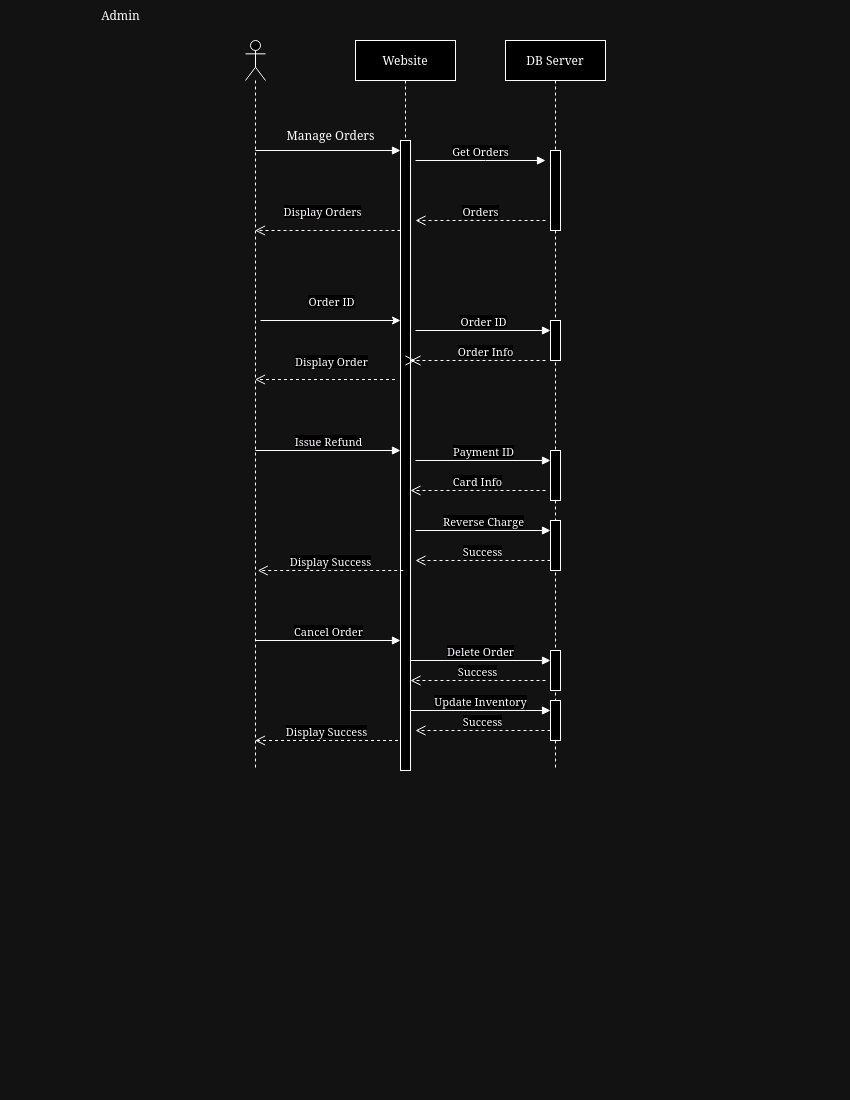

The diagram above was exported from draw.io. Its source (the exported page's mxGraphModel, read from the mxfile embedded in the PNG):
<mxGraphModel dx="1434" dy="778" grid="1" gridSize="10" guides="1" tooltips="1" connect="1" arrows="1" fold="1" page="1" pageScale="1" pageWidth="850" pageHeight="1100" math="0" shadow="0">
  <root>
    <mxCell id="0" />
    <mxCell id="1" parent="0" />
    <mxCell id="9qEvB95c6-eQE3mT2UkR-4" value="Website" style="shape=umlLifeline;perimeter=lifelinePerimeter;whiteSpace=wrap;html=1;container=1;dropTarget=0;collapsible=0;recursiveResize=0;outlineConnect=0;portConstraint=eastwest;newEdgeStyle={&quot;curved&quot;:0,&quot;rounded&quot;:0};" vertex="1" parent="1">
      <mxGeometry x="355" y="40" width="100" height="730" as="geometry" />
    </mxCell>
    <mxCell id="9qEvB95c6-eQE3mT2UkR-8" value="" style="html=1;points=[[0,0,0,0,5],[0,1,0,0,-5],[1,0,0,0,5],[1,1,0,0,-5]];perimeter=orthogonalPerimeter;outlineConnect=0;targetShapes=umlLifeline;portConstraint=eastwest;newEdgeStyle={&quot;curved&quot;:0,&quot;rounded&quot;:0};" vertex="1" parent="9qEvB95c6-eQE3mT2UkR-4">
      <mxGeometry x="45" y="100" width="10" height="630" as="geometry" />
    </mxCell>
    <mxCell id="9qEvB95c6-eQE3mT2UkR-5" value="DB Server" style="shape=umlLifeline;perimeter=lifelinePerimeter;whiteSpace=wrap;html=1;container=1;dropTarget=0;collapsible=0;recursiveResize=0;outlineConnect=0;portConstraint=eastwest;newEdgeStyle={&quot;curved&quot;:0,&quot;rounded&quot;:0};" vertex="1" parent="1">
      <mxGeometry x="505" y="40" width="100" height="730" as="geometry" />
    </mxCell>
    <mxCell id="9qEvB95c6-eQE3mT2UkR-11" value="" style="html=1;points=[[0,0,0,0,5],[0,1,0,0,-5],[1,0,0,0,5],[1,1,0,0,-5]];perimeter=orthogonalPerimeter;outlineConnect=0;targetShapes=umlLifeline;portConstraint=eastwest;newEdgeStyle={&quot;curved&quot;:0,&quot;rounded&quot;:0};" vertex="1" parent="9qEvB95c6-eQE3mT2UkR-5">
      <mxGeometry x="45" y="110" width="10" height="80" as="geometry" />
    </mxCell>
    <mxCell id="9qEvB95c6-eQE3mT2UkR-19" value="" style="html=1;points=[[0,0,0,0,5],[0,1,0,0,-5],[1,0,0,0,5],[1,1,0,0,-5]];perimeter=orthogonalPerimeter;outlineConnect=0;targetShapes=umlLifeline;portConstraint=eastwest;newEdgeStyle={&quot;curved&quot;:0,&quot;rounded&quot;:0};" vertex="1" parent="9qEvB95c6-eQE3mT2UkR-5">
      <mxGeometry x="45" y="280" width="10" height="40" as="geometry" />
    </mxCell>
    <mxCell id="9qEvB95c6-eQE3mT2UkR-35" value="" style="html=1;points=[[0,0,0,0,5],[0,1,0,0,-5],[1,0,0,0,5],[1,1,0,0,-5]];perimeter=orthogonalPerimeter;outlineConnect=0;targetShapes=umlLifeline;portConstraint=eastwest;newEdgeStyle={&quot;curved&quot;:0,&quot;rounded&quot;:0};" vertex="1" parent="9qEvB95c6-eQE3mT2UkR-5">
      <mxGeometry x="45" y="410" width="10" height="50" as="geometry" />
    </mxCell>
    <mxCell id="9qEvB95c6-eQE3mT2UkR-37" value="" style="html=1;points=[[0,0,0,0,5],[0,1,0,0,-5],[1,0,0,0,5],[1,1,0,0,-5]];perimeter=orthogonalPerimeter;outlineConnect=0;targetShapes=umlLifeline;portConstraint=eastwest;newEdgeStyle={&quot;curved&quot;:0,&quot;rounded&quot;:0};" vertex="1" parent="9qEvB95c6-eQE3mT2UkR-5">
      <mxGeometry x="45" y="480" width="10" height="50" as="geometry" />
    </mxCell>
    <mxCell id="9qEvB95c6-eQE3mT2UkR-44" value="" style="html=1;points=[[0,0,0,0,5],[0,1,0,0,-5],[1,0,0,0,5],[1,1,0,0,-5]];perimeter=orthogonalPerimeter;outlineConnect=0;targetShapes=umlLifeline;portConstraint=eastwest;newEdgeStyle={&quot;curved&quot;:0,&quot;rounded&quot;:0};" vertex="1" parent="9qEvB95c6-eQE3mT2UkR-5">
      <mxGeometry x="45" y="610" width="10" height="40" as="geometry" />
    </mxCell>
    <mxCell id="9qEvB95c6-eQE3mT2UkR-46" value="" style="html=1;points=[[0,0,0,0,5],[0,1,0,0,-5],[1,0,0,0,5],[1,1,0,0,-5]];perimeter=orthogonalPerimeter;outlineConnect=0;targetShapes=umlLifeline;portConstraint=eastwest;newEdgeStyle={&quot;curved&quot;:0,&quot;rounded&quot;:0};" vertex="1" parent="9qEvB95c6-eQE3mT2UkR-5">
      <mxGeometry x="45" y="660" width="10" height="40" as="geometry" />
    </mxCell>
    <mxCell id="9qEvB95c6-eQE3mT2UkR-9" value="" style="html=1;verticalAlign=bottom;endArrow=block;curved=0;rounded=0;" edge="1" parent="1" target="9qEvB95c6-eQE3mT2UkR-8">
      <mxGeometry width="80" relative="1" as="geometry">
        <mxPoint x="255" y="150" as="sourcePoint" />
        <mxPoint x="405" y="150" as="targetPoint" />
      </mxGeometry>
    </mxCell>
    <mxCell id="9qEvB95c6-eQE3mT2UkR-10" value="&lt;div&gt;Get Orders&lt;/div&gt;" style="html=1;verticalAlign=bottom;endArrow=block;curved=0;rounded=0;" edge="1" parent="1">
      <mxGeometry x="0.0036" width="80" relative="1" as="geometry">
        <mxPoint x="415" y="160" as="sourcePoint" />
        <mxPoint x="545" y="160" as="targetPoint" />
        <Array as="points">
          <mxPoint x="485" y="160" />
        </Array>
        <mxPoint as="offset" />
      </mxGeometry>
    </mxCell>
    <mxCell id="9qEvB95c6-eQE3mT2UkR-12" value="&lt;div&gt;Orders&lt;/div&gt;" style="html=1;verticalAlign=bottom;endArrow=open;dashed=1;endSize=8;curved=0;rounded=0;" edge="1" parent="1">
      <mxGeometry relative="1" as="geometry">
        <mxPoint x="545" y="220" as="sourcePoint" />
        <mxPoint x="415" y="220" as="targetPoint" />
      </mxGeometry>
    </mxCell>
    <mxCell id="9qEvB95c6-eQE3mT2UkR-13" value="Display Orders" style="html=1;verticalAlign=bottom;endArrow=open;dashed=1;endSize=8;curved=0;rounded=0;" edge="1" parent="1" target="9qEvB95c6-eQE3mT2UkR-27">
      <mxGeometry x="0.0714" y="-10" relative="1" as="geometry">
        <mxPoint x="400" y="230" as="sourcePoint" />
        <mxPoint x="260" y="230" as="targetPoint" />
        <mxPoint as="offset" />
      </mxGeometry>
    </mxCell>
    <mxCell id="9qEvB95c6-eQE3mT2UkR-16" style="edgeStyle=orthogonalEdgeStyle;rounded=0;orthogonalLoop=1;jettySize=auto;html=1;curved=0;" edge="1" parent="1">
      <mxGeometry relative="1" as="geometry">
        <mxPoint x="260" y="320" as="sourcePoint" />
        <mxPoint x="400" y="320" as="targetPoint" />
      </mxGeometry>
    </mxCell>
    <mxCell id="9qEvB95c6-eQE3mT2UkR-17" value="Order ID" style="edgeLabel;html=1;align=center;verticalAlign=middle;resizable=0;points=[];" vertex="1" connectable="0" parent="9qEvB95c6-eQE3mT2UkR-16">
      <mxGeometry x="-0.1571" y="2" relative="1" as="geometry">
        <mxPoint x="11" y="-18" as="offset" />
      </mxGeometry>
    </mxCell>
    <mxCell id="9qEvB95c6-eQE3mT2UkR-18" value="Order ID" style="html=1;verticalAlign=bottom;endArrow=block;curved=0;rounded=0;" edge="1" parent="1" target="9qEvB95c6-eQE3mT2UkR-19">
      <mxGeometry width="80" relative="1" as="geometry">
        <mxPoint x="415" y="330" as="sourcePoint" />
        <mxPoint x="535" y="330" as="targetPoint" />
      </mxGeometry>
    </mxCell>
    <mxCell id="9qEvB95c6-eQE3mT2UkR-20" value="Order Info" style="html=1;verticalAlign=bottom;endArrow=open;dashed=1;endSize=8;curved=0;rounded=0;endFill=0;" edge="1" parent="1">
      <mxGeometry x="1" y="70" relative="1" as="geometry">
        <mxPoint x="410" y="360" as="sourcePoint" />
        <mxPoint x="415" y="360" as="targetPoint" />
        <mxPoint x="70" y="70" as="offset" />
      </mxGeometry>
    </mxCell>
    <mxCell id="9qEvB95c6-eQE3mT2UkR-21" value="Display Order" style="html=1;verticalAlign=bottom;endArrow=open;dashed=1;endSize=8;curved=0;rounded=0;" edge="1" parent="1" target="9qEvB95c6-eQE3mT2UkR-27">
      <mxGeometry x="-0.0702" y="-9" relative="1" as="geometry">
        <mxPoint x="394.5" y="379" as="sourcePoint" />
        <mxPoint x="245" y="379" as="targetPoint" />
        <mxPoint x="1" as="offset" />
      </mxGeometry>
    </mxCell>
    <mxCell id="9qEvB95c6-eQE3mT2UkR-26" value="" style="html=1;verticalAlign=bottom;endArrow=open;dashed=1;endSize=8;curved=0;rounded=0;" edge="1" parent="1" target="9qEvB95c6-eQE3mT2UkR-8">
      <mxGeometry relative="1" as="geometry">
        <mxPoint x="545" y="360" as="sourcePoint" />
        <mxPoint x="410" y="360" as="targetPoint" />
      </mxGeometry>
    </mxCell>
    <mxCell id="9qEvB95c6-eQE3mT2UkR-27" value="" style="shape=umlLifeline;perimeter=lifelinePerimeter;whiteSpace=wrap;html=1;container=1;dropTarget=0;collapsible=0;recursiveResize=0;outlineConnect=0;portConstraint=eastwest;newEdgeStyle={&quot;curved&quot;:0,&quot;rounded&quot;:0};participant=umlActor;" vertex="1" parent="1">
      <mxGeometry x="245" y="40" width="20" height="730" as="geometry" />
    </mxCell>
    <mxCell id="9qEvB95c6-eQE3mT2UkR-28" value="Admin" style="text;html=1;align=center;verticalAlign=middle;resizable=0;points=[];autosize=1;strokeColor=none;fillColor=none;" vertex="1" parent="1">
      <mxGeometry x="90" width="60" height="30" as="geometry" />
    </mxCell>
    <mxCell id="9qEvB95c6-eQE3mT2UkR-29" value="&lt;div&gt;Manage Orders&lt;/div&gt;" style="text;html=1;align=center;verticalAlign=middle;resizable=0;points=[];autosize=1;strokeColor=none;fillColor=none;" vertex="1" parent="1">
      <mxGeometry x="275" y="120" width="110" height="30" as="geometry" />
    </mxCell>
    <mxCell id="9qEvB95c6-eQE3mT2UkR-31" value="Issue Refund" style="html=1;verticalAlign=bottom;endArrow=block;curved=0;rounded=0;" edge="1" parent="1" target="9qEvB95c6-eQE3mT2UkR-8">
      <mxGeometry x="0.0033" width="80" relative="1" as="geometry">
        <mxPoint x="255" y="450" as="sourcePoint" />
        <mxPoint x="385" y="450" as="targetPoint" />
        <mxPoint as="offset" />
      </mxGeometry>
    </mxCell>
    <mxCell id="9qEvB95c6-eQE3mT2UkR-34" value="Payment ID" style="html=1;verticalAlign=bottom;endArrow=block;curved=0;rounded=0;" edge="1" parent="1" target="9qEvB95c6-eQE3mT2UkR-35">
      <mxGeometry width="80" relative="1" as="geometry">
        <mxPoint x="415" y="460" as="sourcePoint" />
        <mxPoint x="535" y="460" as="targetPoint" />
      </mxGeometry>
    </mxCell>
    <mxCell id="9qEvB95c6-eQE3mT2UkR-36" value="Card Info" style="html=1;verticalAlign=bottom;endArrow=open;dashed=1;endSize=8;curved=0;rounded=0;" edge="1" parent="1" target="9qEvB95c6-eQE3mT2UkR-8">
      <mxGeometry relative="1" as="geometry">
        <mxPoint x="545" y="490" as="sourcePoint" />
        <mxPoint x="435" y="490" as="targetPoint" />
      </mxGeometry>
    </mxCell>
    <mxCell id="9qEvB95c6-eQE3mT2UkR-38" value="Reverse Charge" style="html=1;verticalAlign=bottom;endArrow=block;curved=0;rounded=0;" edge="1" parent="1" target="9qEvB95c6-eQE3mT2UkR-37">
      <mxGeometry width="80" relative="1" as="geometry">
        <mxPoint x="415" y="530" as="sourcePoint" />
        <mxPoint x="495" y="530" as="targetPoint" />
      </mxGeometry>
    </mxCell>
    <mxCell id="9qEvB95c6-eQE3mT2UkR-40" value="Success" style="html=1;verticalAlign=bottom;endArrow=open;dashed=1;endSize=8;curved=0;rounded=0;" edge="1" parent="1">
      <mxGeometry relative="1" as="geometry">
        <mxPoint x="550" y="560" as="sourcePoint" />
        <mxPoint x="415" y="560" as="targetPoint" />
      </mxGeometry>
    </mxCell>
    <mxCell id="9qEvB95c6-eQE3mT2UkR-41" value="Display Success" style="html=1;verticalAlign=bottom;endArrow=open;dashed=1;endSize=8;curved=0;rounded=0;" edge="1" parent="1">
      <mxGeometry relative="1" as="geometry">
        <mxPoint x="402.75" y="570" as="sourcePoint" />
        <mxPoint x="257.25" y="570" as="targetPoint" />
      </mxGeometry>
    </mxCell>
    <mxCell id="9qEvB95c6-eQE3mT2UkR-42" value="Cancel Order" style="html=1;verticalAlign=bottom;endArrow=block;curved=0;rounded=0;" edge="1" parent="1" target="9qEvB95c6-eQE3mT2UkR-8">
      <mxGeometry width="80" relative="1" as="geometry">
        <mxPoint x="255" y="640" as="sourcePoint" />
        <mxPoint x="335" y="640" as="targetPoint" />
      </mxGeometry>
    </mxCell>
    <mxCell id="9qEvB95c6-eQE3mT2UkR-43" value="Delete Order" style="html=1;verticalAlign=bottom;endArrow=block;curved=0;rounded=0;" edge="1" parent="1" source="9qEvB95c6-eQE3mT2UkR-8">
      <mxGeometry width="80" relative="1" as="geometry">
        <mxPoint x="435" y="660" as="sourcePoint" />
        <mxPoint x="550" y="660" as="targetPoint" />
      </mxGeometry>
    </mxCell>
    <mxCell id="9qEvB95c6-eQE3mT2UkR-45" value="Success" style="html=1;verticalAlign=bottom;endArrow=open;dashed=1;endSize=8;curved=0;rounded=0;" edge="1" parent="1" target="9qEvB95c6-eQE3mT2UkR-8">
      <mxGeometry relative="1" as="geometry">
        <mxPoint x="545" y="680" as="sourcePoint" />
        <mxPoint x="465" y="680" as="targetPoint" />
      </mxGeometry>
    </mxCell>
    <mxCell id="9qEvB95c6-eQE3mT2UkR-47" value="Update Inventory" style="html=1;verticalAlign=bottom;endArrow=block;curved=0;rounded=0;" edge="1" parent="1" source="9qEvB95c6-eQE3mT2UkR-8" target="9qEvB95c6-eQE3mT2UkR-46">
      <mxGeometry width="80" relative="1" as="geometry">
        <mxPoint x="435" y="710" as="sourcePoint" />
        <mxPoint x="545" y="710" as="targetPoint" />
        <Array as="points">
          <mxPoint x="525" y="710" />
        </Array>
      </mxGeometry>
    </mxCell>
    <mxCell id="9qEvB95c6-eQE3mT2UkR-48" value="Success" style="html=1;verticalAlign=bottom;endArrow=open;dashed=1;endSize=8;curved=0;rounded=0;" edge="1" parent="1">
      <mxGeometry relative="1" as="geometry">
        <mxPoint x="550" y="730" as="sourcePoint" />
        <mxPoint x="415" y="730" as="targetPoint" />
      </mxGeometry>
    </mxCell>
    <mxCell id="9qEvB95c6-eQE3mT2UkR-49" value="Display Success" style="html=1;verticalAlign=bottom;endArrow=open;dashed=1;endSize=8;curved=0;rounded=0;" edge="1" parent="1" target="9qEvB95c6-eQE3mT2UkR-27">
      <mxGeometry relative="1" as="geometry">
        <mxPoint x="397.5" y="740" as="sourcePoint" />
        <mxPoint x="262.5" y="740" as="targetPoint" />
      </mxGeometry>
    </mxCell>
  </root>
</mxGraphModel>